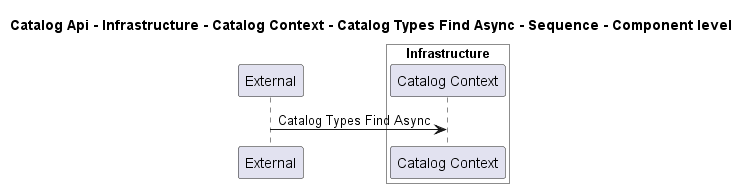

The diagram above was rendered by PlantUML. Its source (embedded in the PNG):
@startuml
!pragma layout smetana

title Catalog Api - Infrastructure - Catalog Context - Catalog Types Find Async - Sequence - Component level

participant "External" as C4InterFlow.SoftwareSystems.ExternalSystem

box "Catalog Api" #White
    
box "Infrastructure" #White
    participant "Catalog Context" as dotnet.eShop.Architecture.SoftwareSystems.CatalogApi.Containers.Infrastructure.Components.CatalogContext
end box

end box


C4InterFlow.SoftwareSystems.ExternalSystem -> dotnet.eShop.Architecture.SoftwareSystems.CatalogApi.Containers.Infrastructure.Components.CatalogContext : Catalog Types Find Async


@enduml